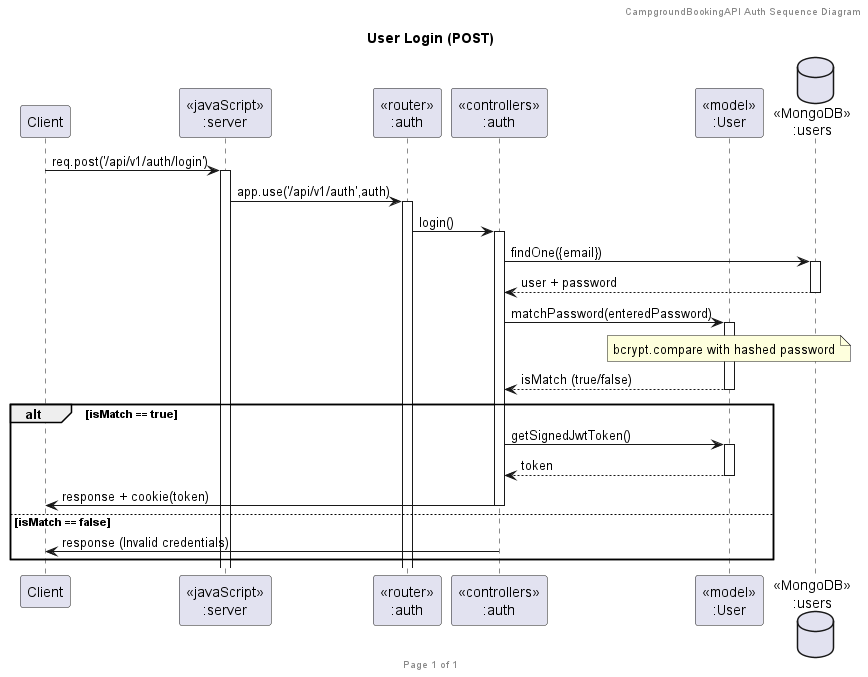

The diagram above was rendered by PlantUML. Its source (embedded in the PNG):
@startuml Login

header CampgroundBookingAPI Auth Sequence Diagram
footer Page %page% of %lastpage%
title "User Login (POST)"

participant "Client" as client
participant "<<javaScript>>\n:server" as server
participant "<<router>>\n:auth" as routerAuth
participant "<<controllers>>\n:auth" as controllersAuth
participant "<<model>>\n:User" as modelUser
database "<<MongoDB>>\n:users" as UsersDatabase

client->server ++:req.post('/api/v1/auth/login')
server->routerAuth ++:app.use('/api/v1/auth',auth)
routerAuth -> controllersAuth ++:login()
controllersAuth->UsersDatabase ++: findOne({email})
UsersDatabase --> controllersAuth --: user + password
controllersAuth->modelUser ++:matchPassword(enteredPassword)
note over modelUser: bcrypt.compare with hashed password
modelUser --> controllersAuth --: isMatch (true/false)
alt isMatch == true
  controllersAuth->modelUser ++:getSignedJwtToken()
  modelUser --> controllersAuth --:token
  controllersAuth->client --:response + cookie(token)
else isMatch == false
  controllersAuth->client --:response (Invalid credentials)
end

@enduml